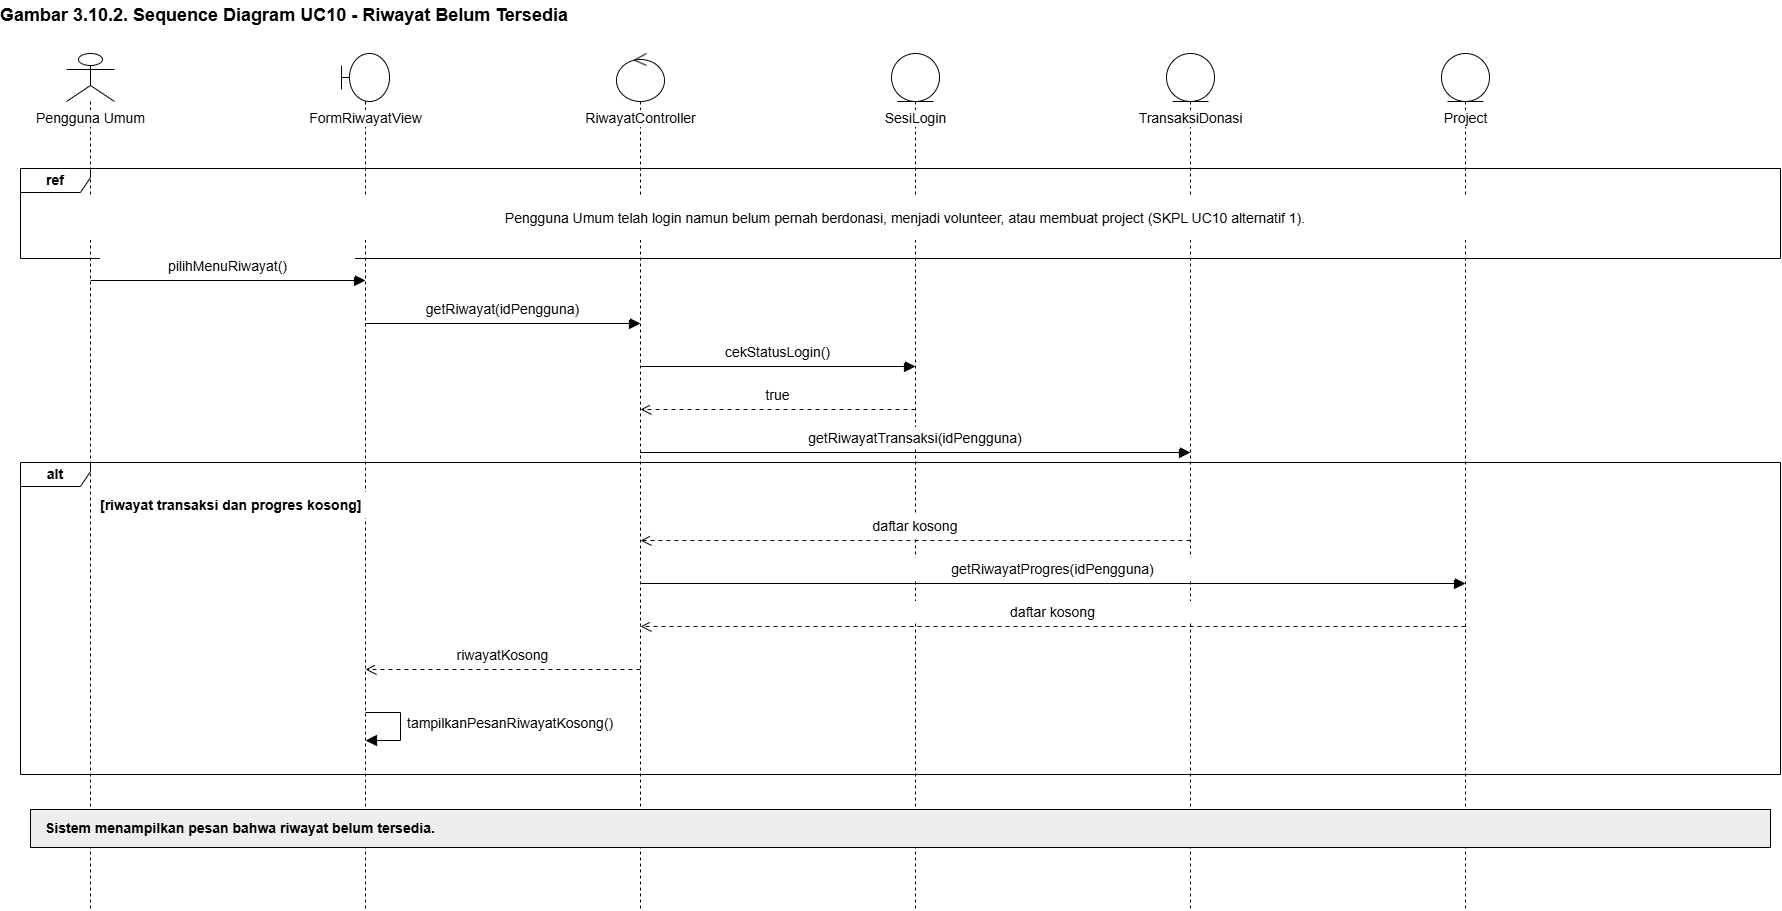

The diagram above was exported from draw.io. Its source (the exported page's mxGraphModel, read from the mxfile embedded in the PNG):
<mxGraphModel dx="2266" dy="941" grid="1" gridSize="10" guides="1" tooltips="1" connect="1" arrows="1" fold="1" page="0" pageScale="1" pageWidth="1169" pageHeight="827" background="#FFFFFF" math="0" shadow="0">
  <root>
    <mxCell id="0" />
    <mxCell id="1" parent="0" />
    <mxCell id="n2" parent="1" style="text;html=1;strokeColor=none;fillColor=none;align=left;verticalAlign=middle;whiteSpace=wrap;overflow=visible;fontFamily=Arial;fontSize=18;fontStyle=1;spacing=0;" value="Gambar 3.10.2. Sequence Diagram UC10 - Riwayat Belum Tersedia" vertex="1">
      <mxGeometry height="30" width="1780" x="20" y="12" as="geometry" />
    </mxCell>
    <mxCell id="n3" parent="1" style="shape=umlLifeline;participant=umlActor;perimeter=lifelinePerimeter;whiteSpace=nowrap;html=1;container=1;collapsible=0;recursiveResize=0;verticalAlign=top;spacingTop=50;outlineConnect=0;size=48;fontFamily=Arial;fontSize=14;labelBackgroundColor=#FFFFFF;fillColor=#FFFFFF;strokeColor=#000000;" value="Pengguna Umum" vertex="1">
      <mxGeometry height="856" width="48" x="86" y="65" as="geometry" />
    </mxCell>
    <mxCell id="n4" parent="1" style="shape=umlLifeline;participant=umlBoundary;perimeter=lifelinePerimeter;whiteSpace=nowrap;html=1;container=1;collapsible=0;recursiveResize=0;verticalAlign=top;spacingTop=50;outlineConnect=0;size=48;fontFamily=Arial;fontSize=14;labelBackgroundColor=#FFFFFF;fillColor=#FFFFFF;strokeColor=#000000;" value="FormRiwayatView" vertex="1">
      <mxGeometry height="856" width="48" x="361" y="65" as="geometry" />
    </mxCell>
    <mxCell id="n5" parent="1" style="shape=umlLifeline;participant=umlControl;perimeter=lifelinePerimeter;whiteSpace=nowrap;html=1;container=1;collapsible=0;recursiveResize=0;verticalAlign=top;spacingTop=50;outlineConnect=0;size=48;fontFamily=Arial;fontSize=14;labelBackgroundColor=#FFFFFF;fillColor=#FFFFFF;strokeColor=#000000;" value="RiwayatController" vertex="1">
      <mxGeometry height="856" width="48" x="636" y="65" as="geometry" />
    </mxCell>
    <mxCell id="n6" parent="1" style="shape=umlLifeline;participant=umlEntity;perimeter=lifelinePerimeter;whiteSpace=nowrap;html=1;container=1;collapsible=0;recursiveResize=0;verticalAlign=top;spacingTop=50;outlineConnect=0;size=48;fontFamily=Arial;fontSize=14;labelBackgroundColor=#FFFFFF;fillColor=#FFFFFF;strokeColor=#000000;" value="SesiLogin" vertex="1">
      <mxGeometry height="856" width="48" x="911" y="65" as="geometry" />
    </mxCell>
    <mxCell id="n7" parent="1" style="shape=umlLifeline;participant=umlEntity;perimeter=lifelinePerimeter;whiteSpace=nowrap;html=1;container=1;collapsible=0;recursiveResize=0;verticalAlign=top;spacingTop=50;outlineConnect=0;size=48;fontFamily=Arial;fontSize=14;labelBackgroundColor=#FFFFFF;fillColor=#FFFFFF;strokeColor=#000000;" value="TransaksiDonasi" vertex="1">
      <mxGeometry height="856" width="48" x="1186" y="65" as="geometry" />
    </mxCell>
    <mxCell id="n8" parent="1" style="shape=umlLifeline;participant=umlEntity;perimeter=lifelinePerimeter;whiteSpace=nowrap;html=1;container=1;collapsible=0;recursiveResize=0;verticalAlign=top;spacingTop=50;outlineConnect=0;size=48;fontFamily=Arial;fontSize=14;labelBackgroundColor=#FFFFFF;fillColor=#FFFFFF;strokeColor=#000000;" value="Project" vertex="1">
      <mxGeometry height="856" width="48" x="1461" y="65" as="geometry" />
    </mxCell>
    <mxCell id="n9" parent="1" style="shape=umlFrame;whiteSpace=wrap;html=1;pointerEvents=0;width=70;height=24;fontFamily=Arial;fontSize=14;fontStyle=1;fillColor=none;strokeColor=#000000;" value="ref" vertex="1">
      <mxGeometry height="90" width="1760" x="40" y="180" as="geometry" />
    </mxCell>
    <mxCell id="n10" parent="1" style="text;html=1;strokeColor=none;fillColor=white;align=center;verticalAlign=middle;whiteSpace=wrap;overflow=visible;fontFamily=Arial;fontSize=14;fontStyle=0;spacing=0;" value="Pengguna Umum telah login namun belum pernah berdonasi, menjadi volunteer, atau membuat project (SKPL UC10 alternatif 1)." vertex="1">
      <mxGeometry height="45" width="1650" x="100" y="207" as="geometry" />
    </mxCell>
    <mxCell id="n11" parent="1" style="shape=umlFrame;whiteSpace=wrap;html=1;pointerEvents=0;width=70;height=24;fontFamily=Arial;fontSize=14;fontStyle=1;fillColor=none;strokeColor=#000000;" value="alt" vertex="1">
      <mxGeometry height="312" width="1760" x="40" y="474" as="geometry" />
    </mxCell>
    <mxCell id="n12" parent="1" style="text;html=1;strokeColor=none;fillColor=white;align=left;verticalAlign=middle;whiteSpace=wrap;overflow=visible;fontFamily=Arial;fontSize=14;fontStyle=1;spacing=0;" value="[riwayat transaksi dan progres kosong]" vertex="1">
      <mxGeometry height="26" width="346" x="120" y="504" as="geometry" />
    </mxCell>
    <mxCell id="n13" edge="1" parent="1" style="html=1;rounded=0;endArrow=block;endFill=1;endSize=9;strokeColor=#000000;" value="">
      <mxGeometry relative="1" as="geometry">
        <mxPoint x="110" y="292" as="sourcePoint" />
        <mxPoint x="385" y="292" as="targetPoint" />
      </mxGeometry>
    </mxCell>
    <mxCell id="n14" parent="1" style="text;html=1;strokeColor=none;fillColor=white;align=center;verticalAlign=middle;whiteSpace=wrap;overflow=visible;fontFamily=Arial;fontSize=14;fontStyle=0;spacing=0;" value="pilihMenuRiwayat()" vertex="1">
      <mxGeometry height="22" width="255" x="120" y="267" as="geometry" />
    </mxCell>
    <mxCell id="n15" edge="1" parent="1" style="html=1;rounded=0;endArrow=block;endFill=1;endSize=9;strokeColor=#000000;" value="">
      <mxGeometry relative="1" as="geometry">
        <mxPoint x="385" y="335" as="sourcePoint" />
        <mxPoint x="660" y="335" as="targetPoint" />
      </mxGeometry>
    </mxCell>
    <mxCell id="n16" parent="1" style="text;html=1;strokeColor=none;fillColor=white;align=center;verticalAlign=middle;whiteSpace=wrap;overflow=visible;fontFamily=Arial;fontSize=14;fontStyle=0;spacing=0;" value="getRiwayat(idPengguna)" vertex="1">
      <mxGeometry height="22" width="255" x="395" y="310" as="geometry" />
    </mxCell>
    <mxCell id="n17" edge="1" parent="1" style="html=1;rounded=0;endArrow=block;endFill=1;endSize=9;strokeColor=#000000;" value="">
      <mxGeometry relative="1" as="geometry">
        <mxPoint x="660" y="378" as="sourcePoint" />
        <mxPoint x="935" y="378" as="targetPoint" />
      </mxGeometry>
    </mxCell>
    <mxCell id="n18" parent="1" style="text;html=1;strokeColor=none;fillColor=white;align=center;verticalAlign=middle;whiteSpace=wrap;overflow=visible;fontFamily=Arial;fontSize=14;fontStyle=0;spacing=0;" value="cekStatusLogin()" vertex="1">
      <mxGeometry height="22" width="255" x="670" y="353" as="geometry" />
    </mxCell>
    <mxCell id="n19" edge="1" parent="1" style="html=1;rounded=0;endArrow=open;endFill=0;endSize=9;strokeColor=#000000;dashed=1;dashPattern=4 4;" value="">
      <mxGeometry relative="1" as="geometry">
        <mxPoint x="935" y="421" as="sourcePoint" />
        <mxPoint x="660" y="421" as="targetPoint" />
      </mxGeometry>
    </mxCell>
    <mxCell id="n20" parent="1" style="text;html=1;strokeColor=none;fillColor=white;align=center;verticalAlign=middle;whiteSpace=wrap;overflow=visible;fontFamily=Arial;fontSize=14;fontStyle=0;spacing=0;" value="true" vertex="1">
      <mxGeometry height="22" width="255" x="670" y="396" as="geometry" />
    </mxCell>
    <mxCell id="n21" edge="1" parent="1" style="html=1;rounded=0;endArrow=block;endFill=1;endSize=9;strokeColor=#000000;" value="">
      <mxGeometry relative="1" as="geometry">
        <mxPoint x="660" y="464" as="sourcePoint" />
        <mxPoint x="1210" y="464" as="targetPoint" />
      </mxGeometry>
    </mxCell>
    <mxCell id="n22" parent="1" style="text;html=1;strokeColor=none;fillColor=white;align=center;verticalAlign=middle;whiteSpace=wrap;overflow=visible;fontFamily=Arial;fontSize=14;fontStyle=0;spacing=0;" value="getRiwayatTransaksi(idPengguna)" vertex="1">
      <mxGeometry height="22" width="530" x="670" y="439" as="geometry" />
    </mxCell>
    <mxCell id="n23" edge="1" parent="1" style="html=1;rounded=0;endArrow=open;endFill=0;endSize=9;strokeColor=#000000;dashed=1;dashPattern=4 4;" value="">
      <mxGeometry relative="1" as="geometry">
        <mxPoint x="1210" y="552" as="sourcePoint" />
        <mxPoint x="660" y="552" as="targetPoint" />
      </mxGeometry>
    </mxCell>
    <mxCell id="n24" parent="1" style="text;html=1;strokeColor=none;fillColor=white;align=center;verticalAlign=middle;whiteSpace=wrap;overflow=visible;fontFamily=Arial;fontSize=14;fontStyle=0;spacing=0;" value="daftar kosong" vertex="1">
      <mxGeometry height="22" width="530" x="670" y="527" as="geometry" />
    </mxCell>
    <mxCell id="n25" edge="1" parent="1" style="html=1;rounded=0;endArrow=block;endFill=1;endSize=9;strokeColor=#000000;" value="">
      <mxGeometry relative="1" as="geometry">
        <mxPoint x="660" y="595" as="sourcePoint" />
        <mxPoint x="1485" y="595" as="targetPoint" />
      </mxGeometry>
    </mxCell>
    <mxCell id="n26" parent="1" style="text;html=1;strokeColor=none;fillColor=white;align=center;verticalAlign=middle;whiteSpace=wrap;overflow=visible;fontFamily=Arial;fontSize=14;fontStyle=0;spacing=0;" value="getRiwayatProgres(idPengguna)" vertex="1">
      <mxGeometry height="22" width="805" x="670" y="570" as="geometry" />
    </mxCell>
    <mxCell id="n27" edge="1" parent="1" style="html=1;rounded=0;endArrow=open;endFill=0;endSize=9;strokeColor=#000000;dashed=1;dashPattern=4 4;" value="">
      <mxGeometry relative="1" as="geometry">
        <mxPoint x="1485" y="638" as="sourcePoint" />
        <mxPoint x="660" y="638" as="targetPoint" />
      </mxGeometry>
    </mxCell>
    <mxCell id="n28" parent="1" style="text;html=1;strokeColor=none;fillColor=white;align=center;verticalAlign=middle;whiteSpace=wrap;overflow=visible;fontFamily=Arial;fontSize=14;fontStyle=0;spacing=0;" value="daftar kosong" vertex="1">
      <mxGeometry height="22" width="805" x="670" y="613" as="geometry" />
    </mxCell>
    <mxCell id="n29" edge="1" parent="1" style="html=1;rounded=0;endArrow=open;endFill=0;endSize=9;strokeColor=#000000;dashed=1;dashPattern=4 4;" value="">
      <mxGeometry relative="1" as="geometry">
        <mxPoint x="660" y="681" as="sourcePoint" />
        <mxPoint x="385" y="681" as="targetPoint" />
      </mxGeometry>
    </mxCell>
    <mxCell id="n30" parent="1" style="text;html=1;strokeColor=none;fillColor=white;align=center;verticalAlign=middle;whiteSpace=wrap;overflow=visible;fontFamily=Arial;fontSize=14;fontStyle=0;spacing=0;" value="riwayatKosong" vertex="1">
      <mxGeometry height="22" width="255" x="395" y="656" as="geometry" />
    </mxCell>
    <mxCell id="n31" edge="1" parent="1" style="html=1;rounded=0;endArrow=block;endFill=1;endSize=9;strokeColor=#000000;" value="">
      <mxGeometry relative="1" as="geometry">
        <Array as="points">
          <mxPoint x="420" y="724" />
          <mxPoint x="420" y="752" />
        </Array>
        <mxPoint x="385" y="724" as="sourcePoint" />
        <mxPoint x="385" y="752" as="targetPoint" />
      </mxGeometry>
    </mxCell>
    <mxCell id="n32" parent="1" style="text;html=1;strokeColor=none;fillColor=none;align=left;verticalAlign=middle;whiteSpace=wrap;overflow=visible;fontFamily=Arial;fontSize=14;fontStyle=0;spacing=0;" value="tampilkanPesanRiwayatKosong()" vertex="1">
      <mxGeometry height="32" width="230" x="427" y="719" as="geometry" />
    </mxCell>
    <mxCell id="n33" parent="1" style="rounded=0;whiteSpace=wrap;html=1;fillColor=#EEEEEE;strokeColor=#000000;" value="" vertex="1">
      <mxGeometry height="38" width="1740" x="50" y="821" as="geometry" />
    </mxCell>
    <mxCell id="n34" parent="1" style="text;html=1;strokeColor=none;fillColor=none;align=left;verticalAlign=middle;whiteSpace=wrap;overflow=visible;fontFamily=Arial;fontSize=14;fontStyle=1;spacing=0;" value="Sistem menampilkan pesan bahwa riwayat belum tersedia." vertex="1">
      <mxGeometry height="30" width="1710" x="65" y="825" as="geometry" />
    </mxCell>
  </root>
</mxGraphModel>